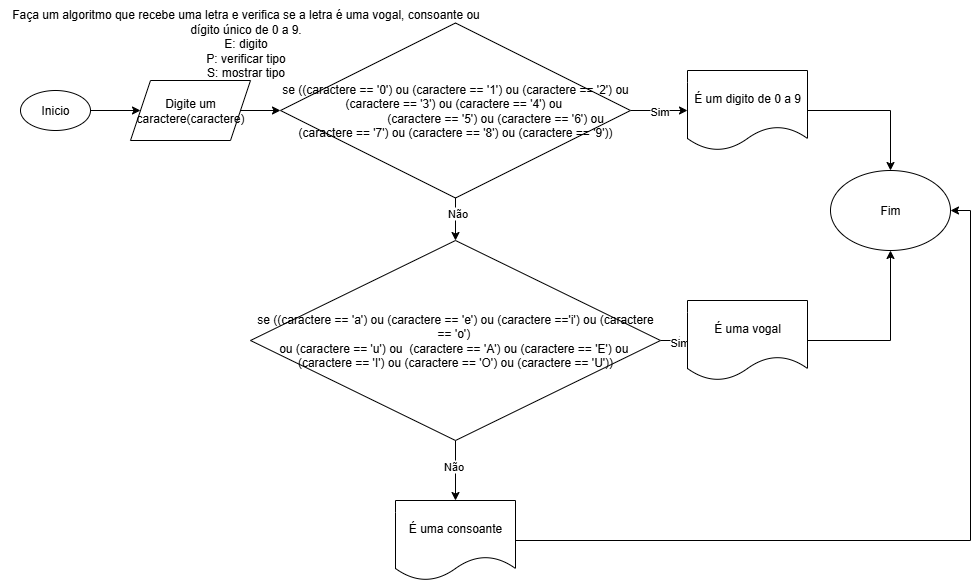

The diagram above was exported from draw.io. Its source (the exported page's mxGraphModel, read from the mxfile embedded in the PNG):
<mxGraphModel dx="1106" dy="571" grid="1" gridSize="10" guides="1" tooltips="1" connect="1" arrows="1" fold="1" page="1" pageScale="1" pageWidth="827" pageHeight="1169" math="0" shadow="0">
  <root>
    <mxCell id="0" />
    <mxCell id="1" parent="0" />
    <mxCell id="hJbG1FpUrg89WQtDg9Xn-4" value="" style="edgeStyle=orthogonalEdgeStyle;rounded=0;orthogonalLoop=1;jettySize=auto;html=1;" edge="1" parent="1" source="hJbG1FpUrg89WQtDg9Xn-1" target="hJbG1FpUrg89WQtDg9Xn-3">
      <mxGeometry relative="1" as="geometry" />
    </mxCell>
    <mxCell id="hJbG1FpUrg89WQtDg9Xn-1" value="Inicio" style="ellipse;whiteSpace=wrap;html=1;" vertex="1" parent="1">
      <mxGeometry x="40" y="110" width="70" height="40" as="geometry" />
    </mxCell>
    <mxCell id="hJbG1FpUrg89WQtDg9Xn-2" value="Faça um algoritmo que recebe uma letra e verifica se a letra é uma vogal, consoante ou&lt;br&gt;dígito único de 0 a 9.&lt;div&gt;E: digito&lt;/div&gt;&lt;div&gt;P: verificar tipo&lt;/div&gt;&lt;div&gt;S: mostrar tipo&lt;/div&gt;&lt;div&gt;&lt;br&gt;&lt;/div&gt;" style="text;html=1;align=center;verticalAlign=middle;resizable=0;points=[];autosize=1;strokeColor=none;fillColor=none;" vertex="1" parent="1">
      <mxGeometry x="20" y="20" width="490" height="100" as="geometry" />
    </mxCell>
    <mxCell id="hJbG1FpUrg89WQtDg9Xn-6" value="" style="edgeStyle=orthogonalEdgeStyle;rounded=0;orthogonalLoop=1;jettySize=auto;html=1;" edge="1" parent="1" source="hJbG1FpUrg89WQtDg9Xn-3" target="hJbG1FpUrg89WQtDg9Xn-5">
      <mxGeometry relative="1" as="geometry" />
    </mxCell>
    <mxCell id="hJbG1FpUrg89WQtDg9Xn-3" value="Digite um caractere(caractere)" style="shape=parallelogram;perimeter=parallelogramPerimeter;whiteSpace=wrap;html=1;fixedSize=1;" vertex="1" parent="1">
      <mxGeometry x="150" y="100" width="120" height="60" as="geometry" />
    </mxCell>
    <mxCell id="hJbG1FpUrg89WQtDg9Xn-8" value="" style="edgeStyle=orthogonalEdgeStyle;rounded=0;orthogonalLoop=1;jettySize=auto;html=1;" edge="1" parent="1" source="hJbG1FpUrg89WQtDg9Xn-5" target="hJbG1FpUrg89WQtDg9Xn-7">
      <mxGeometry relative="1" as="geometry" />
    </mxCell>
    <mxCell id="hJbG1FpUrg89WQtDg9Xn-9" value="Sim" style="edgeLabel;html=1;align=center;verticalAlign=middle;resizable=0;points=[];" vertex="1" connectable="0" parent="hJbG1FpUrg89WQtDg9Xn-8">
      <mxGeometry x="-0.2513" y="-5" relative="1" as="geometry">
        <mxPoint x="7" y="-5" as="offset" />
      </mxGeometry>
    </mxCell>
    <mxCell id="hJbG1FpUrg89WQtDg9Xn-11" value="" style="edgeStyle=orthogonalEdgeStyle;rounded=0;orthogonalLoop=1;jettySize=auto;html=1;" edge="1" parent="1" source="hJbG1FpUrg89WQtDg9Xn-5" target="hJbG1FpUrg89WQtDg9Xn-10">
      <mxGeometry relative="1" as="geometry" />
    </mxCell>
    <mxCell id="hJbG1FpUrg89WQtDg9Xn-12" value="Não" style="edgeLabel;html=1;align=center;verticalAlign=middle;resizable=0;points=[];" vertex="1" connectable="0" parent="hJbG1FpUrg89WQtDg9Xn-11">
      <mxGeometry x="-0.3176" y="1" relative="1" as="geometry">
        <mxPoint as="offset" />
      </mxGeometry>
    </mxCell>
    <mxCell id="hJbG1FpUrg89WQtDg9Xn-5" value="se &lt;span style=&quot;background-color: transparent;&quot;&gt;((caractere == '0') ou (caractere == '1') ou (caractere == '2') ou (caractere == '3') ou (caractere == '4') ou&amp;nbsp;&lt;/span&gt;&lt;div&gt;&amp;nbsp; &amp;nbsp;&lt;span style=&quot;white-space:pre&quot;&gt;&#09;&#09;&#09;&lt;/span&gt;(caractere == '5') ou (caractere == '6') ou (caractere == '7') ou (caractere == '8') ou (caractere == '9'))&lt;/div&gt;" style="rhombus;whiteSpace=wrap;html=1;" vertex="1" parent="1">
      <mxGeometry x="300" y="42.5" width="350" height="175" as="geometry" />
    </mxCell>
    <mxCell id="hJbG1FpUrg89WQtDg9Xn-21" style="edgeStyle=orthogonalEdgeStyle;rounded=0;orthogonalLoop=1;jettySize=auto;html=1;entryX=0.5;entryY=0;entryDx=0;entryDy=0;" edge="1" parent="1" source="hJbG1FpUrg89WQtDg9Xn-7" target="hJbG1FpUrg89WQtDg9Xn-20">
      <mxGeometry relative="1" as="geometry" />
    </mxCell>
    <mxCell id="hJbG1FpUrg89WQtDg9Xn-7" value="É um digito de 0 a 9" style="shape=document;whiteSpace=wrap;html=1;boundedLbl=1;" vertex="1" parent="1">
      <mxGeometry x="707" y="90" width="120" height="80" as="geometry" />
    </mxCell>
    <mxCell id="hJbG1FpUrg89WQtDg9Xn-15" value="" style="edgeStyle=orthogonalEdgeStyle;rounded=0;orthogonalLoop=1;jettySize=auto;html=1;" edge="1" parent="1" source="hJbG1FpUrg89WQtDg9Xn-10" target="hJbG1FpUrg89WQtDg9Xn-14">
      <mxGeometry relative="1" as="geometry" />
    </mxCell>
    <mxCell id="hJbG1FpUrg89WQtDg9Xn-16" value="Sim" style="edgeLabel;html=1;align=center;verticalAlign=middle;resizable=0;points=[];" vertex="1" connectable="0" parent="hJbG1FpUrg89WQtDg9Xn-15">
      <mxGeometry x="-0.1733" y="1" relative="1" as="geometry">
        <mxPoint as="offset" />
      </mxGeometry>
    </mxCell>
    <mxCell id="hJbG1FpUrg89WQtDg9Xn-18" value="" style="edgeStyle=orthogonalEdgeStyle;rounded=0;orthogonalLoop=1;jettySize=auto;html=1;" edge="1" parent="1" source="hJbG1FpUrg89WQtDg9Xn-10" target="hJbG1FpUrg89WQtDg9Xn-17">
      <mxGeometry relative="1" as="geometry" />
    </mxCell>
    <mxCell id="hJbG1FpUrg89WQtDg9Xn-19" value="Não" style="edgeLabel;html=1;align=center;verticalAlign=middle;resizable=0;points=[];" vertex="1" connectable="0" parent="hJbG1FpUrg89WQtDg9Xn-18">
      <mxGeometry x="-0.1714" y="-3" relative="1" as="geometry">
        <mxPoint as="offset" />
      </mxGeometry>
    </mxCell>
    <mxCell id="hJbG1FpUrg89WQtDg9Xn-10" value="&lt;div&gt;se ((caractere == 'a') ou (caractere == 'e') ou (caractere =='i') ou (caractere == 'o')&amp;nbsp;&lt;/div&gt;&lt;div&gt;ou (caractere == 'u') ou&amp;nbsp;&lt;span style=&quot;background-color: transparent; color: light-dark(rgb(0, 0, 0), rgb(255, 255, 255));&quot;&gt;&amp;nbsp;&lt;/span&gt;&lt;span style=&quot;background-color: transparent; color: light-dark(rgb(0, 0, 0), rgb(255, 255, 255));&quot;&gt;(caractere == 'A') ou (caractere == 'E') ou&amp;nbsp;&lt;/span&gt;&lt;/div&gt;&lt;div&gt;&lt;span style=&quot;background-color: transparent; color: light-dark(rgb(0, 0, 0), rgb(255, 255, 255));&quot;&gt;(caractere == 'I') ou (caractere == 'O') ou (caractere == 'U'))&lt;/span&gt;&lt;/div&gt;" style="rhombus;whiteSpace=wrap;html=1;" vertex="1" parent="1">
      <mxGeometry x="270" y="260" width="410" height="200" as="geometry" />
    </mxCell>
    <mxCell id="hJbG1FpUrg89WQtDg9Xn-22" style="edgeStyle=orthogonalEdgeStyle;rounded=0;orthogonalLoop=1;jettySize=auto;html=1;entryX=0.5;entryY=1;entryDx=0;entryDy=0;" edge="1" parent="1" source="hJbG1FpUrg89WQtDg9Xn-14" target="hJbG1FpUrg89WQtDg9Xn-20">
      <mxGeometry relative="1" as="geometry" />
    </mxCell>
    <mxCell id="hJbG1FpUrg89WQtDg9Xn-14" value="É uma vogal" style="shape=document;whiteSpace=wrap;html=1;boundedLbl=1;" vertex="1" parent="1">
      <mxGeometry x="707" y="320" width="120" height="80" as="geometry" />
    </mxCell>
    <mxCell id="hJbG1FpUrg89WQtDg9Xn-23" style="edgeStyle=orthogonalEdgeStyle;rounded=0;orthogonalLoop=1;jettySize=auto;html=1;entryX=1;entryY=0.5;entryDx=0;entryDy=0;" edge="1" parent="1" source="hJbG1FpUrg89WQtDg9Xn-17" target="hJbG1FpUrg89WQtDg9Xn-20">
      <mxGeometry relative="1" as="geometry" />
    </mxCell>
    <mxCell id="hJbG1FpUrg89WQtDg9Xn-17" value="É uma consoante" style="shape=document;whiteSpace=wrap;html=1;boundedLbl=1;" vertex="1" parent="1">
      <mxGeometry x="415" y="520" width="120" height="80" as="geometry" />
    </mxCell>
    <mxCell id="hJbG1FpUrg89WQtDg9Xn-20" value="Fim" style="ellipse;whiteSpace=wrap;html=1;" vertex="1" parent="1">
      <mxGeometry x="850" y="190" width="120" height="80" as="geometry" />
    </mxCell>
  </root>
</mxGraphModel>